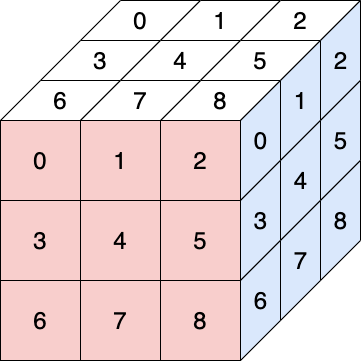

The diagram above was exported from draw.io. Its source (the exported page's mxGraphModel, read from the mxfile embedded in the PNG):
<mxGraphModel dx="1186" dy="747" grid="1" gridSize="10" guides="1" tooltips="1" connect="1" arrows="1" fold="1" page="1" pageScale="1" pageWidth="850" pageHeight="1100" math="0" shadow="0">
  <root>
    <mxCell id="0" />
    <mxCell id="1" parent="0" />
    <mxCell id="SPWDwY0X5LmjBAG6T7LB-55" value="6" style="shape=parallelogram;perimeter=parallelogramPerimeter;whiteSpace=wrap;html=1;fontSize=24;align=center;rotation=0;size=0.3333333333333333;" parent="1" vertex="1">
      <mxGeometry x="630" y="100" width="120" height="40" as="geometry" />
    </mxCell>
    <mxCell id="SPWDwY0X5LmjBAG6T7LB-56" value="8" style="shape=parallelogram;perimeter=parallelogramPerimeter;whiteSpace=wrap;html=1;fontSize=24;align=center;rotation=0;size=0.3333333333333333;" parent="1" vertex="1">
      <mxGeometry x="790" y="100" width="120" height="40" as="geometry" />
    </mxCell>
    <mxCell id="SPWDwY0X5LmjBAG6T7LB-57" value="7" style="shape=parallelogram;perimeter=parallelogramPerimeter;whiteSpace=wrap;html=1;fontSize=24;align=center;rotation=0;size=0.3333333333333333;" parent="1" vertex="1">
      <mxGeometry x="710" y="100" width="120" height="40" as="geometry" />
    </mxCell>
    <mxCell id="SPWDwY0X5LmjBAG6T7LB-58" value="3" style="shape=parallelogram;perimeter=parallelogramPerimeter;whiteSpace=wrap;html=1;fontSize=24;align=center;rotation=0;size=0.3333333333333333;" parent="1" vertex="1">
      <mxGeometry x="670" y="60" width="120" height="40" as="geometry" />
    </mxCell>
    <mxCell id="SPWDwY0X5LmjBAG6T7LB-59" value="4" style="shape=parallelogram;perimeter=parallelogramPerimeter;whiteSpace=wrap;html=1;fontSize=24;align=center;rotation=0;size=0.3333333333333333;" parent="1" vertex="1">
      <mxGeometry x="750" y="60" width="120" height="40" as="geometry" />
    </mxCell>
    <mxCell id="SPWDwY0X5LmjBAG6T7LB-60" value="5" style="shape=parallelogram;perimeter=parallelogramPerimeter;whiteSpace=wrap;html=1;fontSize=24;align=center;rotation=0;size=0.3333333333333333;" parent="1" vertex="1">
      <mxGeometry x="830" y="60" width="120" height="40" as="geometry" />
    </mxCell>
    <mxCell id="SPWDwY0X5LmjBAG6T7LB-61" value="0" style="shape=parallelogram;perimeter=parallelogramPerimeter;whiteSpace=wrap;html=1;fontSize=24;align=center;rotation=0;size=0.3333333333333333;" parent="1" vertex="1">
      <mxGeometry x="710" y="20" width="120" height="40" as="geometry" />
    </mxCell>
    <mxCell id="SPWDwY0X5LmjBAG6T7LB-62" value="1" style="shape=parallelogram;perimeter=parallelogramPerimeter;whiteSpace=wrap;html=1;fontSize=24;align=center;rotation=0;size=0.3333333333333333;" parent="1" vertex="1">
      <mxGeometry x="790" y="20" width="120" height="40" as="geometry" />
    </mxCell>
    <mxCell id="SPWDwY0X5LmjBAG6T7LB-63" value="2" style="shape=parallelogram;perimeter=parallelogramPerimeter;whiteSpace=wrap;html=1;fontSize=24;align=center;rotation=0;size=0.3333333333333333;" parent="1" vertex="1">
      <mxGeometry x="870" y="20" width="120" height="40" as="geometry" />
    </mxCell>
    <mxCell id="SPWDwY0X5LmjBAG6T7LB-64" value="" style="shape=parallelogram;perimeter=parallelogramPerimeter;whiteSpace=wrap;html=1;strokeColor=#000000;fillColor=#dae8fc;fontSize=24;align=right;rotation=-90;size=0.3333333333333333;flipH=1;" parent="1" vertex="1">
      <mxGeometry x="830" y="140" width="120" height="40" as="geometry" />
    </mxCell>
    <mxCell id="SPWDwY0X5LmjBAG6T7LB-65" value="" style="shape=parallelogram;perimeter=parallelogramPerimeter;whiteSpace=wrap;html=1;strokeColor=#000000;fillColor=#dae8fc;fontSize=24;align=center;rotation=-90;size=0.3333333333333333;flipH=1;" parent="1" vertex="1">
      <mxGeometry x="870" y="100" width="120" height="40" as="geometry" />
    </mxCell>
    <mxCell id="SPWDwY0X5LmjBAG6T7LB-66" value="" style="shape=parallelogram;perimeter=parallelogramPerimeter;whiteSpace=wrap;html=1;strokeColor=#000000;fillColor=#dae8fc;fontSize=24;align=right;rotation=-90;size=0.3333333333333333;flipH=1;" parent="1" vertex="1">
      <mxGeometry x="910" y="60" width="120" height="40" as="geometry" />
    </mxCell>
    <mxCell id="SPWDwY0X5LmjBAG6T7LB-67" value="" style="shape=parallelogram;perimeter=parallelogramPerimeter;whiteSpace=wrap;html=1;strokeColor=#000000;fillColor=#dae8fc;fontSize=24;align=right;rotation=-90;size=0.3333333333333333;flipH=1;" parent="1" vertex="1">
      <mxGeometry x="830" y="220" width="120" height="40" as="geometry" />
    </mxCell>
    <mxCell id="SPWDwY0X5LmjBAG6T7LB-68" value="" style="shape=parallelogram;perimeter=parallelogramPerimeter;whiteSpace=wrap;html=1;strokeColor=#000000;fillColor=#dae8fc;fontSize=24;align=right;rotation=-90;size=0.3333333333333333;flipH=1;" parent="1" vertex="1">
      <mxGeometry x="870" y="180" width="120" height="40" as="geometry" />
    </mxCell>
    <mxCell id="SPWDwY0X5LmjBAG6T7LB-69" value="" style="shape=parallelogram;perimeter=parallelogramPerimeter;whiteSpace=wrap;html=1;strokeColor=#000000;fillColor=#dae8fc;fontSize=24;align=right;rotation=-90;size=0.3333333333333333;flipH=1;" parent="1" vertex="1">
      <mxGeometry x="910" y="140" width="120" height="40" as="geometry" />
    </mxCell>
    <mxCell id="SPWDwY0X5LmjBAG6T7LB-70" value="" style="shape=parallelogram;perimeter=parallelogramPerimeter;whiteSpace=wrap;html=1;strokeColor=#000000;fillColor=#dae8fc;fontSize=24;align=right;rotation=-90;size=0.3333333333333333;flipH=1;" parent="1" vertex="1">
      <mxGeometry x="830" y="300" width="120" height="40" as="geometry" />
    </mxCell>
    <mxCell id="SPWDwY0X5LmjBAG6T7LB-71" value="" style="shape=parallelogram;perimeter=parallelogramPerimeter;whiteSpace=wrap;html=1;strokeColor=#000000;fillColor=#dae8fc;fontSize=24;align=right;rotation=-90;size=0.3333333333333333;flipH=1;" parent="1" vertex="1">
      <mxGeometry x="870" y="260" width="120" height="40" as="geometry" />
    </mxCell>
    <mxCell id="SPWDwY0X5LmjBAG6T7LB-72" value="" style="shape=parallelogram;perimeter=parallelogramPerimeter;whiteSpace=wrap;html=1;strokeColor=#000000;fillColor=#dae8fc;fontSize=24;align=right;rotation=-90;size=0.3333333333333333;flipH=1;" parent="1" vertex="1">
      <mxGeometry x="910" y="220" width="120" height="40" as="geometry" />
    </mxCell>
    <mxCell id="SPWDwY0X5LmjBAG6T7LB-73" value="0" style="whiteSpace=wrap;html=1;aspect=fixed;fillColor=#f8cecc;strokeColor=#000000;fontSize=24;" parent="1" vertex="1">
      <mxGeometry x="630" y="140" width="80" height="80" as="geometry" />
    </mxCell>
    <mxCell id="SPWDwY0X5LmjBAG6T7LB-74" value="2" style="whiteSpace=wrap;html=1;aspect=fixed;fillColor=#f8cecc;strokeColor=#000000;fontSize=24;" parent="1" vertex="1">
      <mxGeometry x="790" y="140" width="80" height="80" as="geometry" />
    </mxCell>
    <mxCell id="SPWDwY0X5LmjBAG6T7LB-75" value="1" style="whiteSpace=wrap;html=1;aspect=fixed;fillColor=#f8cecc;strokeColor=#000000;fontSize=24;" parent="1" vertex="1">
      <mxGeometry x="710" y="140" width="80" height="80" as="geometry" />
    </mxCell>
    <mxCell id="SPWDwY0X5LmjBAG6T7LB-76" value="6" style="whiteSpace=wrap;html=1;aspect=fixed;fillColor=#f8cecc;strokeColor=#000000;fontSize=24;" parent="1" vertex="1">
      <mxGeometry x="630" y="300" width="80" height="80" as="geometry" />
    </mxCell>
    <mxCell id="SPWDwY0X5LmjBAG6T7LB-77" value="8" style="whiteSpace=wrap;html=1;aspect=fixed;fillColor=#f8cecc;strokeColor=#000000;fontSize=24;" parent="1" vertex="1">
      <mxGeometry x="790" y="300" width="80" height="80" as="geometry" />
    </mxCell>
    <mxCell id="SPWDwY0X5LmjBAG6T7LB-78" value="7" style="whiteSpace=wrap;html=1;aspect=fixed;fillColor=#f8cecc;strokeColor=#000000;fontSize=24;" parent="1" vertex="1">
      <mxGeometry x="710" y="300" width="80" height="80" as="geometry" />
    </mxCell>
    <mxCell id="SPWDwY0X5LmjBAG6T7LB-79" value="3" style="whiteSpace=wrap;html=1;aspect=fixed;fillColor=#f8cecc;strokeColor=#000000;fontSize=24;" parent="1" vertex="1">
      <mxGeometry x="630" y="220" width="80" height="80" as="geometry" />
    </mxCell>
    <mxCell id="SPWDwY0X5LmjBAG6T7LB-80" value="5" style="whiteSpace=wrap;html=1;aspect=fixed;fillColor=#f8cecc;strokeColor=#000000;fontSize=24;" parent="1" vertex="1">
      <mxGeometry x="790" y="220" width="80" height="80" as="geometry" />
    </mxCell>
    <mxCell id="SPWDwY0X5LmjBAG6T7LB-81" value="4" style="whiteSpace=wrap;html=1;aspect=fixed;fillColor=#f8cecc;strokeColor=#000000;fontSize=24;" parent="1" vertex="1">
      <mxGeometry x="710" y="220" width="80" height="80" as="geometry" />
    </mxCell>
    <mxCell id="SPWDwY0X5LmjBAG6T7LB-82" value="0" style="text;html=1;align=center;verticalAlign=middle;resizable=0;points=[];autosize=1;fontSize=24;" parent="1" vertex="1">
      <mxGeometry x="875" y="145" width="30" height="30" as="geometry" />
    </mxCell>
    <mxCell id="SPWDwY0X5LmjBAG6T7LB-83" value="1" style="text;html=1;align=center;verticalAlign=middle;resizable=0;points=[];autosize=1;fontSize=24;" parent="1" vertex="1">
      <mxGeometry x="915" y="105" width="30" height="30" as="geometry" />
    </mxCell>
    <mxCell id="SPWDwY0X5LmjBAG6T7LB-84" value="2" style="text;html=1;align=center;verticalAlign=middle;resizable=0;points=[];autosize=1;fontSize=24;" parent="1" vertex="1">
      <mxGeometry x="955" y="65" width="30" height="30" as="geometry" />
    </mxCell>
    <mxCell id="SPWDwY0X5LmjBAG6T7LB-85" value="3" style="text;html=1;align=center;verticalAlign=middle;resizable=0;points=[];autosize=1;fontSize=24;" parent="1" vertex="1">
      <mxGeometry x="875" y="225" width="30" height="30" as="geometry" />
    </mxCell>
    <mxCell id="SPWDwY0X5LmjBAG6T7LB-86" value="4" style="text;html=1;align=center;verticalAlign=middle;resizable=0;points=[];autosize=1;fontSize=24;" parent="1" vertex="1">
      <mxGeometry x="915" y="185" width="30" height="30" as="geometry" />
    </mxCell>
    <mxCell id="SPWDwY0X5LmjBAG6T7LB-87" value="5" style="text;html=1;align=center;verticalAlign=middle;resizable=0;points=[];autosize=1;fontSize=24;" parent="1" vertex="1">
      <mxGeometry x="955" y="145" width="30" height="30" as="geometry" />
    </mxCell>
    <mxCell id="SPWDwY0X5LmjBAG6T7LB-88" value="6" style="text;html=1;align=center;verticalAlign=middle;resizable=0;points=[];autosize=1;fontSize=24;" parent="1" vertex="1">
      <mxGeometry x="875" y="305" width="30" height="30" as="geometry" />
    </mxCell>
    <mxCell id="SPWDwY0X5LmjBAG6T7LB-89" value="7" style="text;html=1;align=center;verticalAlign=middle;resizable=0;points=[];autosize=1;fontSize=24;" parent="1" vertex="1">
      <mxGeometry x="915" y="265" width="30" height="30" as="geometry" />
    </mxCell>
    <mxCell id="SPWDwY0X5LmjBAG6T7LB-90" value="8" style="text;html=1;align=center;verticalAlign=middle;resizable=0;points=[];autosize=1;fontSize=24;" parent="1" vertex="1">
      <mxGeometry x="955" y="225" width="30" height="30" as="geometry" />
    </mxCell>
  </root>
</mxGraphModel>